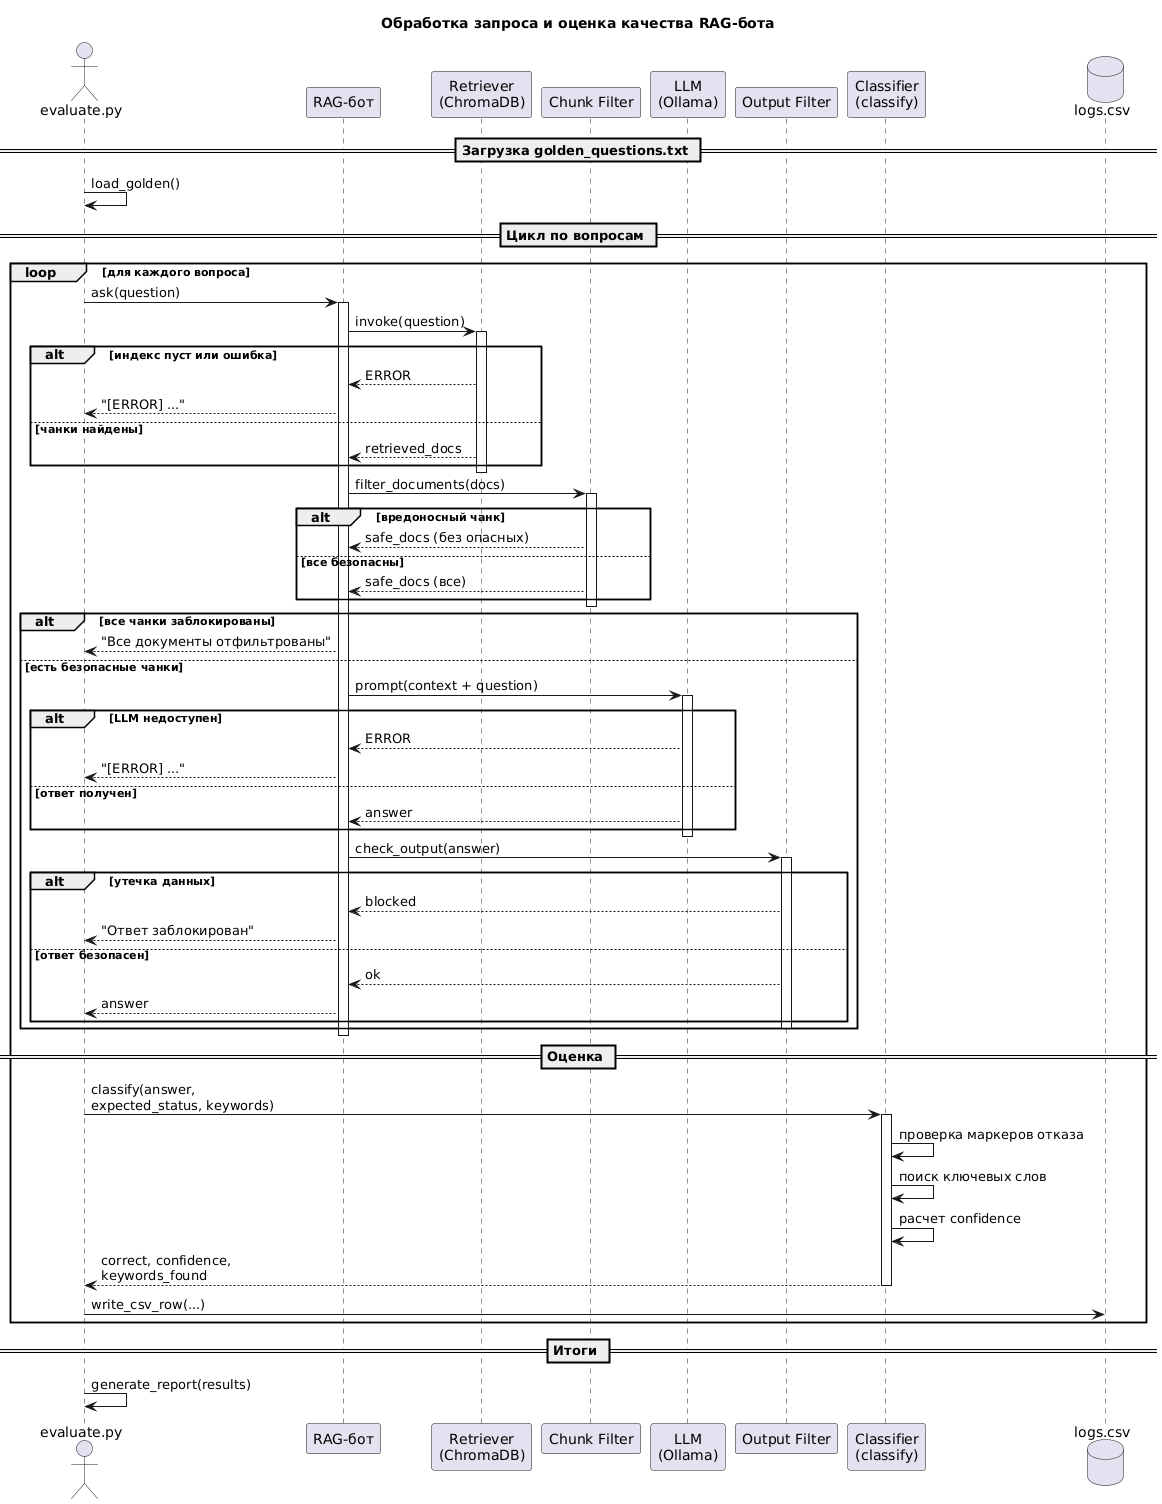

The diagram above was rendered by PlantUML. Its source (embedded in the PNG):
@startuml
title Обработка запроса и оценка качества RAG-бота

actor "evaluate.py" as Eval
participant "RAG-бот" as Bot
participant "Retriever\n(ChromaDB)" as DB
participant "Chunk Filter" as CF
participant "LLM\n(Ollama)" as LLM
participant "Output Filter" as OF
participant "Classifier\n(classify)" as CLS
database "logs.csv" as Log

== Загрузка golden_questions.txt ==

Eval -> Eval : load_golden()

== Цикл по вопросам ==

loop для каждого вопроса

    Eval -> Bot : ask(question)
    activate Bot

    Bot -> DB : invoke(question)
    activate DB

    alt индекс пуст или ошибка
        DB --> Bot : ERROR
        Bot --> Eval : "[ERROR] ..."
    else чанки найдены
        DB --> Bot : retrieved_docs
    end
    deactivate DB

    Bot -> CF : filter_documents(docs)
    activate CF
    alt вредоносный чанк
        CF --> Bot : safe_docs (без опасных)
    else все безопасны
        CF --> Bot : safe_docs (все)
    end
    deactivate CF

    alt все чанки заблокированы
        Bot --> Eval : "Все документы отфильтрованы"
    else есть безопасные чанки
        Bot -> LLM : prompt(context + question)
        activate LLM
        alt LLM недоступен
            LLM --> Bot : ERROR
            Bot --> Eval : "[ERROR] ..."
        else ответ получен
            LLM --> Bot : answer
        end
        deactivate LLM

        Bot -> OF : check_output(answer)
        activate OF
        alt утечка данных
            OF --> Bot : blocked
            Bot --> Eval : "Ответ заблокирован"
        else ответ безопасен
            OF --> Bot : ok
            Bot --> Eval : answer
        end
        deactivate OF
    end
    deactivate Bot

    == Оценка ==

    Eval -> CLS : classify(answer,\nexpected_status, keywords)
    activate CLS
    CLS -> CLS : проверка маркеров отказа
    CLS -> CLS : поиск ключевых слов
    CLS -> CLS : расчет confidence
    CLS --> Eval : correct, confidence,\nkeywords_found
    deactivate CLS

    Eval -> Log : write_csv_row(...)

end

== Итоги ==

Eval -> Eval : generate_report(results)
@enduml